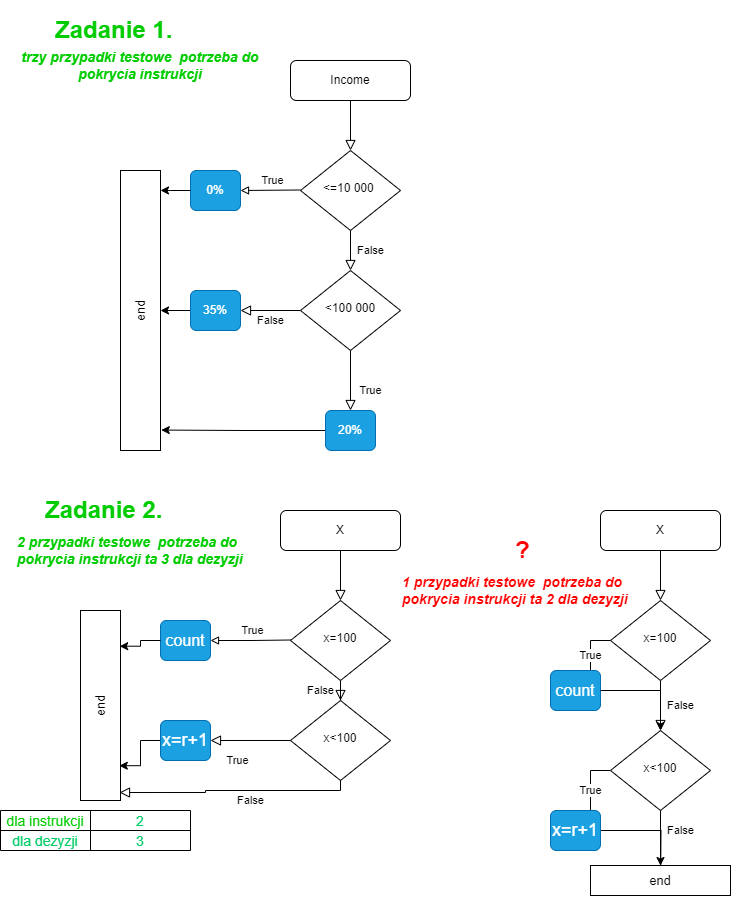

The diagram above was exported from draw.io. Its source (the exported page's mxGraphModel, read from the mxfile embedded in the PNG):
<mxGraphModel dx="581" dy="525" grid="1" gridSize="10" guides="1" tooltips="1" connect="1" arrows="1" fold="1" page="1" pageScale="1" pageWidth="827" pageHeight="1169" math="0" shadow="0">
  <root>
    <mxCell id="WIyWlLk6GJQsqaUBKTNV-0" />
    <mxCell id="WIyWlLk6GJQsqaUBKTNV-1" parent="WIyWlLk6GJQsqaUBKTNV-0" />
    <mxCell id="h6Ti987rSKfYw7fg5ky5-18" value="True" style="endArrow=block;html=1;rounded=0;edgeStyle=orthogonalEdgeStyle;endFill=0;entryX=1;entryY=0.5;entryDx=0;entryDy=0;" parent="WIyWlLk6GJQsqaUBKTNV-1" target="h6Ti987rSKfYw7fg5ky5-4" edge="1">
      <mxGeometry x="-0.0667" y="-10" width="50" height="50" relative="1" as="geometry">
        <mxPoint x="340" y="219.5" as="sourcePoint" />
        <mxPoint x="260" y="220" as="targetPoint" />
        <mxPoint as="offset" />
      </mxGeometry>
    </mxCell>
    <mxCell id="WIyWlLk6GJQsqaUBKTNV-2" value="" style="rounded=0;html=1;jettySize=auto;orthogonalLoop=1;fontSize=11;endArrow=block;endFill=0;endSize=8;strokeWidth=1;shadow=0;labelBackgroundColor=none;edgeStyle=orthogonalEdgeStyle;" parent="WIyWlLk6GJQsqaUBKTNV-1" source="WIyWlLk6GJQsqaUBKTNV-3" target="WIyWlLk6GJQsqaUBKTNV-6" edge="1">
      <mxGeometry relative="1" as="geometry" />
    </mxCell>
    <mxCell id="WIyWlLk6GJQsqaUBKTNV-3" value="Income" style="rounded=1;whiteSpace=wrap;html=1;fontSize=12;glass=0;strokeWidth=1;shadow=0;" parent="WIyWlLk6GJQsqaUBKTNV-1" vertex="1">
      <mxGeometry x="330" y="90" width="120" height="40" as="geometry" />
    </mxCell>
    <mxCell id="WIyWlLk6GJQsqaUBKTNV-4" value="False" style="rounded=0;html=1;jettySize=auto;orthogonalLoop=1;fontSize=11;endArrow=block;endFill=0;endSize=8;strokeWidth=1;shadow=0;labelBackgroundColor=none;edgeStyle=orthogonalEdgeStyle;" parent="WIyWlLk6GJQsqaUBKTNV-1" source="WIyWlLk6GJQsqaUBKTNV-6" target="WIyWlLk6GJQsqaUBKTNV-10" edge="1">
      <mxGeometry y="20" relative="1" as="geometry">
        <mxPoint as="offset" />
      </mxGeometry>
    </mxCell>
    <mxCell id="WIyWlLk6GJQsqaUBKTNV-6" value="&amp;lt;=10 000&amp;nbsp;" style="rhombus;whiteSpace=wrap;html=1;shadow=0;fontFamily=Helvetica;fontSize=12;align=center;strokeWidth=1;spacing=6;spacingTop=-4;" parent="WIyWlLk6GJQsqaUBKTNV-1" vertex="1">
      <mxGeometry x="340" y="180" width="100" height="80" as="geometry" />
    </mxCell>
    <mxCell id="WIyWlLk6GJQsqaUBKTNV-8" value="True" style="rounded=0;html=1;jettySize=auto;orthogonalLoop=1;fontSize=11;endArrow=block;endFill=0;endSize=8;strokeWidth=1;shadow=0;labelBackgroundColor=none;edgeStyle=orthogonalEdgeStyle;" parent="WIyWlLk6GJQsqaUBKTNV-1" source="WIyWlLk6GJQsqaUBKTNV-10" target="WIyWlLk6GJQsqaUBKTNV-11" edge="1">
      <mxGeometry x="0.3333" y="20" relative="1" as="geometry">
        <mxPoint as="offset" />
      </mxGeometry>
    </mxCell>
    <mxCell id="WIyWlLk6GJQsqaUBKTNV-9" value="False" style="edgeStyle=orthogonalEdgeStyle;rounded=0;html=1;jettySize=auto;orthogonalLoop=1;fontSize=11;endArrow=block;endFill=0;endSize=8;strokeWidth=1;shadow=0;labelBackgroundColor=none;" parent="WIyWlLk6GJQsqaUBKTNV-1" source="WIyWlLk6GJQsqaUBKTNV-10" target="WIyWlLk6GJQsqaUBKTNV-12" edge="1">
      <mxGeometry y="10" relative="1" as="geometry">
        <mxPoint as="offset" />
      </mxGeometry>
    </mxCell>
    <mxCell id="WIyWlLk6GJQsqaUBKTNV-10" value="&amp;lt;100 000" style="rhombus;whiteSpace=wrap;html=1;shadow=0;fontFamily=Helvetica;fontSize=12;align=center;strokeWidth=1;spacing=6;spacingTop=-4;" parent="WIyWlLk6GJQsqaUBKTNV-1" vertex="1">
      <mxGeometry x="340" y="300" width="100" height="80" as="geometry" />
    </mxCell>
    <mxCell id="oKYq45tDe67NpkYEDClF-45" value="" style="edgeStyle=orthogonalEdgeStyle;rounded=0;orthogonalLoop=1;jettySize=auto;html=1;entryX=1.02;entryY=0.927;entryDx=0;entryDy=0;entryPerimeter=0;" parent="WIyWlLk6GJQsqaUBKTNV-1" source="WIyWlLk6GJQsqaUBKTNV-11" target="oKYq45tDe67NpkYEDClF-9" edge="1">
      <mxGeometry relative="1" as="geometry">
        <mxPoint x="285" y="460" as="targetPoint" />
      </mxGeometry>
    </mxCell>
    <mxCell id="WIyWlLk6GJQsqaUBKTNV-11" value="20%" style="rounded=1;whiteSpace=wrap;html=1;fontSize=12;glass=0;strokeWidth=1;shadow=0;fillColor=#1ba1e2;fontColor=#ffffff;strokeColor=#006EAF;imageWidth=24;imageHeight=24;" parent="WIyWlLk6GJQsqaUBKTNV-1" vertex="1">
      <mxGeometry x="365" y="440" width="50" height="40" as="geometry" />
    </mxCell>
    <mxCell id="oKYq45tDe67NpkYEDClF-14" value="" style="edgeStyle=orthogonalEdgeStyle;rounded=0;orthogonalLoop=1;jettySize=auto;html=1;entryX=1;entryY=0.5;entryDx=0;entryDy=0;" parent="WIyWlLk6GJQsqaUBKTNV-1" source="WIyWlLk6GJQsqaUBKTNV-12" target="oKYq45tDe67NpkYEDClF-9" edge="1">
      <mxGeometry relative="1" as="geometry">
        <mxPoint x="150" y="340" as="targetPoint" />
      </mxGeometry>
    </mxCell>
    <mxCell id="WIyWlLk6GJQsqaUBKTNV-12" value="35%" style="rounded=1;whiteSpace=wrap;html=1;fontSize=12;glass=0;strokeWidth=1;shadow=0;fillColor=#1ba1e2;fontColor=#ffffff;strokeColor=#006EAF;imageWidth=24;imageHeight=24;" parent="WIyWlLk6GJQsqaUBKTNV-1" vertex="1">
      <mxGeometry x="230" y="320" width="50" height="40" as="geometry" />
    </mxCell>
    <mxCell id="h6Ti987rSKfYw7fg5ky5-4" value="0%" style="rounded=1;whiteSpace=wrap;html=1;fontSize=12;fillColor=#1ba1e2;fontColor=#ffffff;strokeColor=#006EAF;imageWidth=24;imageHeight=24;" parent="WIyWlLk6GJQsqaUBKTNV-1" vertex="1">
      <mxGeometry x="230" y="200" width="50" height="40" as="geometry" />
    </mxCell>
    <mxCell id="h6Ti987rSKfYw7fg5ky5-26" value="&lt;b style=&quot;font-size: 14px;&quot;&gt;&lt;i style=&quot;font-size: 14px;&quot;&gt;trzy przypadki testowe &amp;nbsp;potrzeba do pokrycia instrukcji&lt;/i&gt;&lt;/b&gt;" style="text;html=1;align=center;verticalAlign=middle;whiteSpace=wrap;rounded=0;fontColor=#00CC00;fontSize=14;" parent="WIyWlLk6GJQsqaUBKTNV-1" vertex="1">
      <mxGeometry x="55" y="80" width="250" height="30" as="geometry" />
    </mxCell>
    <mxCell id="h6Ti987rSKfYw7fg5ky5-28" value="&lt;h1&gt;Zadanie 1.&lt;/h1&gt;" style="text;html=1;spacing=5;spacingTop=-20;whiteSpace=wrap;overflow=hidden;rounded=0;fontColor=#00CC00;" parent="WIyWlLk6GJQsqaUBKTNV-1" vertex="1">
      <mxGeometry x="90" y="40" width="190" height="40" as="geometry" />
    </mxCell>
    <mxCell id="h6Ti987rSKfYw7fg5ky5-68" value="True" style="endArrow=block;html=1;rounded=0;edgeStyle=orthogonalEdgeStyle;endFill=0;" parent="WIyWlLk6GJQsqaUBKTNV-1" edge="1">
      <mxGeometry x="-0.0667" y="-10" width="50" height="50" relative="1" as="geometry">
        <mxPoint x="330" y="669.5" as="sourcePoint" />
        <mxPoint x="250" y="670" as="targetPoint" />
        <mxPoint as="offset" />
      </mxGeometry>
    </mxCell>
    <mxCell id="h6Ti987rSKfYw7fg5ky5-69" value="" style="rounded=0;html=1;jettySize=auto;orthogonalLoop=1;fontSize=11;endArrow=block;endFill=0;endSize=8;strokeWidth=1;shadow=0;labelBackgroundColor=none;edgeStyle=orthogonalEdgeStyle;" parent="WIyWlLk6GJQsqaUBKTNV-1" source="h6Ti987rSKfYw7fg5ky5-70" target="h6Ti987rSKfYw7fg5ky5-72" edge="1">
      <mxGeometry relative="1" as="geometry" />
    </mxCell>
    <mxCell id="h6Ti987rSKfYw7fg5ky5-70" value="X" style="rounded=1;whiteSpace=wrap;html=1;fontSize=12;glass=0;strokeWidth=1;shadow=0;" parent="WIyWlLk6GJQsqaUBKTNV-1" vertex="1">
      <mxGeometry x="320" y="540" width="120" height="40" as="geometry" />
    </mxCell>
    <mxCell id="h6Ti987rSKfYw7fg5ky5-71" value="False" style="rounded=0;html=1;jettySize=auto;orthogonalLoop=1;fontSize=11;endArrow=block;endFill=0;endSize=8;strokeWidth=1;shadow=0;labelBackgroundColor=none;edgeStyle=orthogonalEdgeStyle;" parent="WIyWlLk6GJQsqaUBKTNV-1" source="h6Ti987rSKfYw7fg5ky5-72" target="h6Ti987rSKfYw7fg5ky5-75" edge="1">
      <mxGeometry y="20" relative="1" as="geometry">
        <mxPoint as="offset" />
      </mxGeometry>
    </mxCell>
    <mxCell id="h6Ti987rSKfYw7fg5ky5-72" value="x=100" style="rhombus;whiteSpace=wrap;html=1;shadow=0;fontFamily=Helvetica;fontSize=12;align=center;strokeWidth=1;spacing=6;spacingTop=-4;" parent="WIyWlLk6GJQsqaUBKTNV-1" vertex="1">
      <mxGeometry x="330" y="630" width="100" height="80" as="geometry" />
    </mxCell>
    <mxCell id="h6Ti987rSKfYw7fg5ky5-73" value="True" style="rounded=0;html=1;jettySize=auto;orthogonalLoop=1;fontSize=11;endArrow=block;endFill=0;endSize=8;strokeWidth=1;shadow=0;labelBackgroundColor=none;edgeStyle=orthogonalEdgeStyle;" parent="WIyWlLk6GJQsqaUBKTNV-1" source="h6Ti987rSKfYw7fg5ky5-75" target="h6Ti987rSKfYw7fg5ky5-76" edge="1">
      <mxGeometry x="0.3333" y="20" relative="1" as="geometry">
        <mxPoint as="offset" />
      </mxGeometry>
    </mxCell>
    <mxCell id="h6Ti987rSKfYw7fg5ky5-75" value="x&amp;lt;100" style="rhombus;whiteSpace=wrap;html=1;shadow=0;fontFamily=Helvetica;fontSize=12;align=center;strokeWidth=1;spacing=6;spacingTop=-4;" parent="WIyWlLk6GJQsqaUBKTNV-1" vertex="1">
      <mxGeometry x="330" y="730" width="100" height="80" as="geometry" />
    </mxCell>
    <mxCell id="oKYq45tDe67NpkYEDClF-47" value="" style="edgeStyle=orthogonalEdgeStyle;rounded=0;orthogonalLoop=1;jettySize=auto;html=1;entryX=0.97;entryY=0.817;entryDx=0;entryDy=0;entryPerimeter=0;" parent="WIyWlLk6GJQsqaUBKTNV-1" source="h6Ti987rSKfYw7fg5ky5-76" target="oKYq45tDe67NpkYEDClF-17" edge="1">
      <mxGeometry relative="1" as="geometry">
        <mxPoint x="260" y="770" as="targetPoint" />
      </mxGeometry>
    </mxCell>
    <mxCell id="h6Ti987rSKfYw7fg5ky5-76" value="x=r+1" style="rounded=1;whiteSpace=wrap;html=1;fontSize=18;glass=0;strokeWidth=1;shadow=0;fillColor=#1ba1e2;fontColor=#ffffff;strokeColor=#006EAF;imageWidth=24;imageHeight=24;" parent="WIyWlLk6GJQsqaUBKTNV-1" vertex="1">
      <mxGeometry x="200" y="750" width="50" height="40" as="geometry" />
    </mxCell>
    <mxCell id="h6Ti987rSKfYw7fg5ky5-78" value="count" style="rounded=1;whiteSpace=wrap;html=1;fontSize=16;fillColor=#1ba1e2;fontColor=#ffffff;strokeColor=#006EAF;imageWidth=24;imageHeight=24;" parent="WIyWlLk6GJQsqaUBKTNV-1" vertex="1">
      <mxGeometry x="200" y="650" width="50" height="40" as="geometry" />
    </mxCell>
    <mxCell id="h6Ti987rSKfYw7fg5ky5-79" value="&lt;b style=&quot;font-size: 14px;&quot;&gt;&lt;i style=&quot;font-size: 14px;&quot;&gt;2 przypadki testowe &amp;nbsp;potrzeba do pokrycia instrukcji ta 3 dla dezyzji&lt;br&gt;&lt;/i&gt;&lt;/b&gt;" style="text;html=1;align=left;verticalAlign=middle;whiteSpace=wrap;rounded=0;fontColor=#00CC00;fontSize=14;" parent="WIyWlLk6GJQsqaUBKTNV-1" vertex="1">
      <mxGeometry x="55" y="560" width="250" height="40" as="geometry" />
    </mxCell>
    <mxCell id="h6Ti987rSKfYw7fg5ky5-80" value="&lt;h1&gt;Zadanie 2.&lt;/h1&gt;" style="text;html=1;spacing=5;spacingTop=-20;whiteSpace=wrap;overflow=hidden;rounded=0;fontColor=#00CC00;" parent="WIyWlLk6GJQsqaUBKTNV-1" vertex="1">
      <mxGeometry x="80" y="520" width="190" height="40" as="geometry" />
    </mxCell>
    <mxCell id="h6Ti987rSKfYw7fg5ky5-82" value="" style="shape=table;startSize=0;container=1;collapsible=0;childLayout=tableLayout;fontSize=15;fontColor=#009900;" parent="WIyWlLk6GJQsqaUBKTNV-1" vertex="1">
      <mxGeometry x="40" y="840" width="190" height="40" as="geometry" />
    </mxCell>
    <mxCell id="h6Ti987rSKfYw7fg5ky5-83" value="" style="shape=tableRow;horizontal=0;startSize=0;swimlaneHead=0;swimlaneBody=0;strokeColor=inherit;top=0;left=0;bottom=0;right=0;collapsible=0;dropTarget=0;fillColor=none;points=[[0,0.5],[1,0.5]];portConstraint=eastwest;" parent="h6Ti987rSKfYw7fg5ky5-82" vertex="1">
      <mxGeometry width="190" height="20" as="geometry" />
    </mxCell>
    <mxCell id="h6Ti987rSKfYw7fg5ky5-84" value="&lt;font color=&quot;#00cc00&quot; style=&quot;font-size: 14px;&quot;&gt;dla instrukcji&lt;/font&gt;" style="shape=partialRectangle;html=1;whiteSpace=wrap;connectable=0;strokeColor=inherit;overflow=hidden;fillColor=none;top=0;left=0;bottom=0;right=0;pointerEvents=1;fontSize=14;" parent="h6Ti987rSKfYw7fg5ky5-83" vertex="1">
      <mxGeometry width="90" height="20" as="geometry">
        <mxRectangle width="90" height="20" as="alternateBounds" />
      </mxGeometry>
    </mxCell>
    <mxCell id="h6Ti987rSKfYw7fg5ky5-85" value="&lt;font color=&quot;#00cc66&quot; style=&quot;font-size: 14px;&quot;&gt;2&lt;/font&gt;" style="shape=partialRectangle;html=1;whiteSpace=wrap;connectable=0;strokeColor=inherit;overflow=hidden;fillColor=none;top=0;left=0;bottom=0;right=0;pointerEvents=1;fontSize=14;labelBackgroundColor=default;" parent="h6Ti987rSKfYw7fg5ky5-83" vertex="1">
      <mxGeometry x="90" width="100" height="20" as="geometry">
        <mxRectangle width="100" height="20" as="alternateBounds" />
      </mxGeometry>
    </mxCell>
    <mxCell id="h6Ti987rSKfYw7fg5ky5-86" value="" style="shape=tableRow;horizontal=0;startSize=0;swimlaneHead=0;swimlaneBody=0;strokeColor=inherit;top=0;left=0;bottom=0;right=0;collapsible=0;dropTarget=0;fillColor=none;points=[[0,0.5],[1,0.5]];portConstraint=eastwest;" parent="h6Ti987rSKfYw7fg5ky5-82" vertex="1">
      <mxGeometry y="20" width="190" height="20" as="geometry" />
    </mxCell>
    <mxCell id="h6Ti987rSKfYw7fg5ky5-87" value="&lt;font color=&quot;#00cc66&quot;&gt;dla dezyzji&lt;/font&gt;" style="shape=partialRectangle;html=1;whiteSpace=wrap;connectable=0;strokeColor=inherit;overflow=hidden;fillColor=none;top=0;left=0;bottom=0;right=0;pointerEvents=1;fontColor=#009900;fontSize=14;" parent="h6Ti987rSKfYw7fg5ky5-86" vertex="1">
      <mxGeometry width="90" height="20" as="geometry">
        <mxRectangle width="90" height="20" as="alternateBounds" />
      </mxGeometry>
    </mxCell>
    <mxCell id="h6Ti987rSKfYw7fg5ky5-88" value="&lt;font color=&quot;#00cc66&quot;&gt;3&lt;/font&gt;" style="shape=partialRectangle;html=1;whiteSpace=wrap;connectable=0;strokeColor=inherit;overflow=hidden;fillColor=none;top=0;left=0;bottom=0;right=0;pointerEvents=1;fontColor=#009900;fontSize=14;" parent="h6Ti987rSKfYw7fg5ky5-86" vertex="1">
      <mxGeometry x="90" width="100" height="20" as="geometry">
        <mxRectangle width="100" height="20" as="alternateBounds" />
      </mxGeometry>
    </mxCell>
    <mxCell id="oKYq45tDe67NpkYEDClF-9" value="end" style="rounded=0;whiteSpace=wrap;html=1;textDirection=rtl;fontSize=13;direction=east;flipV=0;flipH=0;rotation=0;horizontal=0;" parent="WIyWlLk6GJQsqaUBKTNV-1" vertex="1">
      <mxGeometry x="160" y="200" width="40" height="280" as="geometry" />
    </mxCell>
    <mxCell id="oKYq45tDe67NpkYEDClF-15" style="edgeStyle=orthogonalEdgeStyle;rounded=0;orthogonalLoop=1;jettySize=auto;html=1;entryX=1;entryY=0.071;entryDx=0;entryDy=0;entryPerimeter=0;" parent="WIyWlLk6GJQsqaUBKTNV-1" source="h6Ti987rSKfYw7fg5ky5-4" target="oKYq45tDe67NpkYEDClF-9" edge="1">
      <mxGeometry relative="1" as="geometry" />
    </mxCell>
    <mxCell id="oKYq45tDe67NpkYEDClF-17" value="end" style="rounded=0;whiteSpace=wrap;html=1;textDirection=rtl;fontSize=13;direction=east;flipV=0;flipH=0;rotation=0;horizontal=0;" parent="WIyWlLk6GJQsqaUBKTNV-1" vertex="1">
      <mxGeometry x="120" y="640" width="40" height="190" as="geometry" />
    </mxCell>
    <mxCell id="oKYq45tDe67NpkYEDClF-49" style="edgeStyle=orthogonalEdgeStyle;rounded=0;orthogonalLoop=1;jettySize=auto;html=1;entryX=0.98;entryY=0.188;entryDx=0;entryDy=0;entryPerimeter=0;" parent="WIyWlLk6GJQsqaUBKTNV-1" source="h6Ti987rSKfYw7fg5ky5-78" target="oKYq45tDe67NpkYEDClF-17" edge="1">
      <mxGeometry relative="1" as="geometry" />
    </mxCell>
    <mxCell id="oKYq45tDe67NpkYEDClF-50" value="" style="rounded=0;html=1;jettySize=auto;orthogonalLoop=1;fontSize=11;endArrow=block;endFill=0;endSize=8;strokeWidth=1;shadow=0;labelBackgroundColor=none;edgeStyle=orthogonalEdgeStyle;" parent="WIyWlLk6GJQsqaUBKTNV-1" source="oKYq45tDe67NpkYEDClF-51" target="oKYq45tDe67NpkYEDClF-53" edge="1">
      <mxGeometry relative="1" as="geometry" />
    </mxCell>
    <mxCell id="oKYq45tDe67NpkYEDClF-51" value="X" style="rounded=1;whiteSpace=wrap;html=1;fontSize=12;glass=0;strokeWidth=1;shadow=0;" parent="WIyWlLk6GJQsqaUBKTNV-1" vertex="1">
      <mxGeometry x="640" y="540" width="120" height="40" as="geometry" />
    </mxCell>
    <mxCell id="oKYq45tDe67NpkYEDClF-52" value="False" style="rounded=0;html=1;jettySize=auto;orthogonalLoop=1;fontSize=11;endArrow=block;endFill=0;endSize=8;strokeWidth=1;shadow=0;labelBackgroundColor=none;edgeStyle=orthogonalEdgeStyle;" parent="WIyWlLk6GJQsqaUBKTNV-1" source="oKYq45tDe67NpkYEDClF-53" target="oKYq45tDe67NpkYEDClF-54" edge="1">
      <mxGeometry y="20" relative="1" as="geometry">
        <mxPoint as="offset" />
      </mxGeometry>
    </mxCell>
    <mxCell id="oKYq45tDe67NpkYEDClF-67" value="True" style="edgeStyle=orthogonalEdgeStyle;rounded=0;orthogonalLoop=1;jettySize=auto;html=1;" parent="WIyWlLk6GJQsqaUBKTNV-1" source="oKYq45tDe67NpkYEDClF-53" target="oKYq45tDe67NpkYEDClF-55" edge="1">
      <mxGeometry relative="1" as="geometry" />
    </mxCell>
    <mxCell id="oKYq45tDe67NpkYEDClF-53" value="x=100" style="rhombus;whiteSpace=wrap;html=1;shadow=0;fontFamily=Helvetica;fontSize=12;align=center;strokeWidth=1;spacing=6;spacingTop=-4;" parent="WIyWlLk6GJQsqaUBKTNV-1" vertex="1">
      <mxGeometry x="650" y="630" width="100" height="80" as="geometry" />
    </mxCell>
    <mxCell id="oKYq45tDe67NpkYEDClF-69" value="True" style="edgeStyle=orthogonalEdgeStyle;rounded=0;orthogonalLoop=1;jettySize=auto;html=1;entryX=0.6;entryY=0.25;entryDx=0;entryDy=0;entryPerimeter=0;" parent="WIyWlLk6GJQsqaUBKTNV-1" source="oKYq45tDe67NpkYEDClF-54" target="oKYq45tDe67NpkYEDClF-56" edge="1">
      <mxGeometry relative="1" as="geometry">
        <mxPoint x="570" y="800" as="targetPoint" />
      </mxGeometry>
    </mxCell>
    <mxCell id="oKYq45tDe67NpkYEDClF-71" value="False" style="edgeStyle=orthogonalEdgeStyle;rounded=0;orthogonalLoop=1;jettySize=auto;html=1;" parent="WIyWlLk6GJQsqaUBKTNV-1" source="oKYq45tDe67NpkYEDClF-54" target="oKYq45tDe67NpkYEDClF-58" edge="1">
      <mxGeometry x="-0.2727" y="20" relative="1" as="geometry">
        <mxPoint as="offset" />
      </mxGeometry>
    </mxCell>
    <mxCell id="oKYq45tDe67NpkYEDClF-54" value="x&amp;lt;100" style="rhombus;whiteSpace=wrap;html=1;shadow=0;fontFamily=Helvetica;fontSize=12;align=center;strokeWidth=1;spacing=6;spacingTop=-4;" parent="WIyWlLk6GJQsqaUBKTNV-1" vertex="1">
      <mxGeometry x="650" y="760" width="100" height="80" as="geometry" />
    </mxCell>
    <mxCell id="oKYq45tDe67NpkYEDClF-55" value="count" style="rounded=1;whiteSpace=wrap;html=1;fontSize=16;fillColor=#1ba1e2;fontColor=#ffffff;strokeColor=#006EAF;imageWidth=24;imageHeight=24;" parent="WIyWlLk6GJQsqaUBKTNV-1" vertex="1">
      <mxGeometry x="590" y="700" width="50" height="40" as="geometry" />
    </mxCell>
    <mxCell id="oKYq45tDe67NpkYEDClF-78" style="edgeStyle=orthogonalEdgeStyle;rounded=0;orthogonalLoop=1;jettySize=auto;html=1;" parent="WIyWlLk6GJQsqaUBKTNV-1" source="oKYq45tDe67NpkYEDClF-56" edge="1">
      <mxGeometry relative="1" as="geometry">
        <mxPoint x="700" y="920" as="targetPoint" />
      </mxGeometry>
    </mxCell>
    <mxCell id="oKYq45tDe67NpkYEDClF-56" value="x=r+1" style="rounded=1;whiteSpace=wrap;html=1;fontSize=18;glass=0;strokeWidth=1;shadow=0;fillColor=#1ba1e2;fontColor=#ffffff;strokeColor=#006EAF;imageWidth=24;imageHeight=24;" parent="WIyWlLk6GJQsqaUBKTNV-1" vertex="1">
      <mxGeometry x="590" y="840" width="50" height="40" as="geometry" />
    </mxCell>
    <mxCell id="oKYq45tDe67NpkYEDClF-58" value="end" style="rounded=0;whiteSpace=wrap;html=1;textDirection=rtl;fontSize=13;direction=east;flipV=0;flipH=0;rotation=90;horizontal=0;" parent="WIyWlLk6GJQsqaUBKTNV-1" vertex="1">
      <mxGeometry x="685" y="840" width="30" height="140" as="geometry" />
    </mxCell>
    <mxCell id="oKYq45tDe67NpkYEDClF-73" style="edgeStyle=orthogonalEdgeStyle;rounded=0;orthogonalLoop=1;jettySize=auto;html=1;" parent="WIyWlLk6GJQsqaUBKTNV-1" source="oKYq45tDe67NpkYEDClF-55" target="oKYq45tDe67NpkYEDClF-54" edge="1">
      <mxGeometry relative="1" as="geometry">
        <mxPoint x="670" y="750" as="targetPoint" />
      </mxGeometry>
    </mxCell>
    <mxCell id="oKYq45tDe67NpkYEDClF-79" value="&lt;b style=&quot;font-size: 14px;&quot;&gt;&lt;i style=&quot;font-size: 14px;&quot;&gt;&lt;font&gt;1 przypadki testowe &amp;nbsp;potrzeba do pokrycia instrukcji ta 2 dla dezyzji&lt;/font&gt;&lt;br&gt;&lt;/i&gt;&lt;/b&gt;" style="text;html=1;align=left;verticalAlign=middle;whiteSpace=wrap;rounded=0;fontColor=#FF0000;fontSize=14;" parent="WIyWlLk6GJQsqaUBKTNV-1" vertex="1">
      <mxGeometry x="440" y="600" width="250" height="40" as="geometry" />
    </mxCell>
    <mxCell id="oKYq45tDe67NpkYEDClF-80" value="&lt;h1&gt;?&lt;/h1&gt;" style="text;html=1;strokeColor=none;fillColor=none;spacing=5;spacingTop=-20;whiteSpace=wrap;overflow=hidden;rounded=0;fontColor=#FF0000;" parent="WIyWlLk6GJQsqaUBKTNV-1" vertex="1">
      <mxGeometry x="550" y="560" width="40" height="40" as="geometry" />
    </mxCell>
    <mxCell id="ka6W_jU5kpZBfnV9SQjv-1" value="False" style="rounded=0;html=1;jettySize=auto;orthogonalLoop=1;fontSize=11;endArrow=block;endFill=0;endSize=8;strokeWidth=1;shadow=0;labelBackgroundColor=none;edgeStyle=orthogonalEdgeStyle;exitX=0.5;exitY=1;exitDx=0;exitDy=0;entryX=0.975;entryY=0.958;entryDx=0;entryDy=0;entryPerimeter=0;" edge="1" parent="WIyWlLk6GJQsqaUBKTNV-1" source="h6Ti987rSKfYw7fg5ky5-75" target="oKYq45tDe67NpkYEDClF-17">
      <mxGeometry x="-0.1416" y="10" relative="1" as="geometry">
        <mxPoint as="offset" />
        <mxPoint x="270" y="810" as="sourcePoint" />
        <mxPoint x="190" y="810" as="targetPoint" />
        <Array as="points">
          <mxPoint x="380" y="820" />
          <mxPoint x="245" y="820" />
          <mxPoint x="245" y="822" />
        </Array>
      </mxGeometry>
    </mxCell>
  </root>
</mxGraphModel>